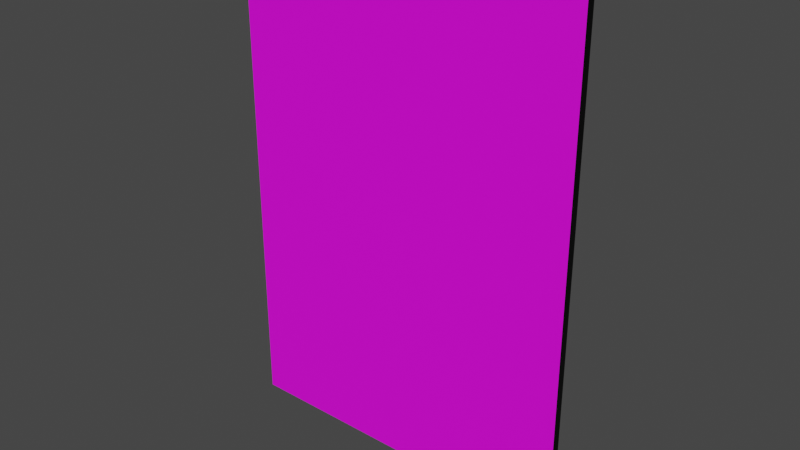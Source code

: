 # Source: card.blend  (saved by Blender 3.6.13; exported with 4.5.12 LTS)
import bpy
from mathutils import Matrix  # noqa: F401  (used for matrix-valued properties, if any)

bpy.ops.wm.read_factory_settings(use_empty=True)
scene = bpy.context.scene
scene.name = 'Scene'

# ---- collections
col_collection = bpy.data.collections.new('Collection'); scene.collection.children.link(col_collection)

# ---- images (referenced by path relative to the original .blend; pixels are not part of the script)
import os
ASSET_DIR = os.environ.get("B2B_ASSET_DIR", "")  # directory of the original .blend (textures are referenced by path, not embedded)
HERE = os.path.dirname(os.path.abspath(__file__))  # packed textures are extracted next to this script under _unpacked/

def load_image(name, relpath, width, height, colorspace="sRGB"):
    """Load a texture the original file referenced (path relative to the .blend, or extracted next to this script)."""
    p = next((c for c in (os.path.join(HERE, relpath), os.path.join(ASSET_DIR, relpath)) if relpath and os.path.exists(c)), "")
    if p:
        img = bpy.data.images.load(p, check_existing=True)
        img.name = name
    else:  # same state as the original file: an image datablock whose file is absent (Cycles renders it pink)
        img = bpy.data.images.new(name, width, height)
        img.source = "FILE"
        img.filepath = "//" + (relpath or name)
    img.colorspace_settings.name = colorspace
    return img
img_magic_card_back_jpg = load_image('Magic Card Back.jpg', 'Textures/Magic Card Back.jpg', 1024, 1024, 'sRGB')
img_mrd_245_solemn_simulacrum_jpg = load_image('mrd-245-solemn-simulacrum.jpg', 'Textures/mrd-245-solemn-simulacrum.jpg', 1024, 1024, 'sRGB')

# ---- materials (node trees are filled in below, after node groups)
mat_card_back = bpy.data.materials.new('Card Back')
mat_card_back.alpha_threshold = 0.0
mat_card_back.use_transparent_shadow = False
mat_card_back.roughness = 0.5
mat_card_back.line_color = (0.0, 0.0, 0.0, 1.0)
mat_card_face = bpy.data.materials.new('Card Face')
mat_card_face.use_transparent_shadow = False
mat_edges = bpy.data.materials.new('Edges')
mat_edges.use_transparent_shadow = False

# ---- material node trees
mat_card_back.use_nodes = True; mat_card_back.node_tree.nodes.clear()
_N = mat_card_back.node_tree.nodes; _L = mat_card_back.node_tree.links
n0 = _N.new('ShaderNodeOutputMaterial'); n0.name = 'Material Output'; n0.location = (300, 300)
n1 = _N.new('ShaderNodeBsdfPrincipled'); n1.name = 'Principled BSDF'; n1.location = (10, 300)
n1.distribution = 'GGX'
n1.subsurface_method = 'RANDOM_WALK_SKIN'
n1.inputs[3].default_value = 1.45
n1.inputs[27].default_value = (0.0, 0.0, 0.0, 1.0)
n1.inputs[28].default_value = 1.0
n2 = _N.new('ShaderNodeTexImage'); n2.name = 'Image Texture'; n2.location = (-280, 280)
n2.image = img_magic_card_back_jpg
_L.new(n1.outputs[0], n0.inputs[0])
_L.new(n2.outputs[0], n1.inputs[0])
n0.is_active_output = True
mat_card_face.use_nodes = True; mat_card_face.node_tree.nodes.clear()
_N = mat_card_face.node_tree.nodes; _L = mat_card_face.node_tree.links
n0 = _N.new('ShaderNodeBsdfPrincipled'); n0.name = 'Principled BSDF'; n0.location = (10, 300)
n0.distribution = 'GGX'
n0.subsurface_method = 'RANDOM_WALK_SKIN'
n0.inputs[3].default_value = 1.45
n0.inputs[27].default_value = (0.0, 0.0, 0.0, 1.0)
n0.inputs[28].default_value = 1.0
n1 = _N.new('ShaderNodeOutputMaterial'); n1.name = 'Material Output'; n1.location = (300, 300)
n2 = _N.new('ShaderNodeTexImage'); n2.name = 'Image Texture'; n2.location = (-280, 280)
n2.image = img_mrd_245_solemn_simulacrum_jpg
_L.new(n0.outputs[0], n1.inputs[0])
_L.new(n2.outputs[0], n0.inputs[0])
n1.is_active_output = True
mat_edges.use_nodes = True; mat_edges.node_tree.nodes.clear()
_N = mat_edges.node_tree.nodes; _L = mat_edges.node_tree.links
n0 = _N.new('ShaderNodeBsdfPrincipled'); n0.name = 'Principled BSDF'; n0.location = (10, 300)
n0.distribution = 'GGX'
n0.subsurface_method = 'RANDOM_WALK_SKIN'
n0.inputs[0].default_value = (0.0, 0.0, 0.0, 1.0)
n0.inputs[3].default_value = 1.45
n0.inputs[13].default_value = 0.258
n0.inputs[27].default_value = (0.0, 0.0, 0.0, 1.0)
n0.inputs[28].default_value = 1.0
n1 = _N.new('ShaderNodeOutputMaterial'); n1.name = 'Material Output'; n1.location = (300, 300)
_L.new(n0.outputs[0], n1.inputs[0])
n1.is_active_output = True

# ---- world
world_world = bpy.data.worlds.new('World'); scene.world = world_world
world_world.use_nodes = True; world_world.node_tree.nodes.clear()
_N = world_world.node_tree.nodes; _L = world_world.node_tree.links
n0 = _N.new('ShaderNodeOutputWorld'); n0.name = 'World Output'; n0.location = (300, 300)
n1 = _N.new('ShaderNodeBackground'); n1.name = 'Background'; n1.location = (10, 300)
n1.inputs[0].default_value = (0.05088, 0.05088, 0.05088, 1.0)
_L.new(n1.outputs[0], n0.inputs[0])
n0.is_active_output = True
world_world.color = (0.05088, 0.05088, 0.05088)
world_world.use_sun_shadow = False
world_world.sun_shadow_jitter_overblur = 0.0

# ---- meshes
me_cube = bpy.data.meshes.new('Cube')
me_cube.from_pydata([(1.0, 1.0, 1.67), (1.0, 1.0, -1.171), (1.0, -1.0, 1.67), (1.0, -1.0, -1.171), (-1.0, 1.0, 1.67), (-1.0, 1.0, -1.171), (-1.0, -1.0, 1.67), (-1.0, -1.0, -1.171)], [], [(0, 4, 6, 2), (3, 2, 6, 7), (7, 6, 4, 5), (5, 1, 3, 7), (1, 0, 2, 3), (5, 4, 0, 1)])
me_cube.polygons.foreach_set('material_index', [2, 2, 1, 2, 0, 2])
_uv = me_cube.uv_layers.new(name='UVMap')
_uv.uv.foreach_set('vector', [0.5, 0.5, 0.75, 0.5, 0.75, 0.75, 0.5, 0.75, 0.25, 0.75, 0.5, 0.75, 0.5, 0.9999, 0.25, 0.9999, 1.0, 4.331e-05, 1.0, 1.0, 4.339e-05, 1.0, -1.192e-07, 8.653e-05, 8.659e-05, 0.5, 0.25, 0.5, 0.25, 0.75, 8.659e-05, 0.75, 1.0, -4.338e-05, 1.0, 1.0, 4.339e-05, 1.0, -1.192e-07, 8.54e-08, 0.25, 0.25, 0.5, 0.25, 0.5, 0.5, 0.25, 0.5])
me_cube.materials.append(mat_card_back)
me_cube.materials.append(mat_card_face)
me_cube.materials.append(mat_edges)
me_cube.use_mirror_vertex_groups = False
me_cube.update()

# ---- objects
ob_cube = bpy.data.objects.new('Cube', me_cube)

# ---- transforms, parenting, visibility, modifiers, constraints
ob_cube.location = (0.0, 0.0, 0.0)
ob_cube.rotation_euler = (0.0, 0.0, 1.571)
ob_cube.scale = (0.01201, 0.5, 0.5)
ob_cube.lock_rotations_4d = False
ob_cube.empty_display_type = 'ARROWS'
ob_cube.lineart.crease_threshold = 0.0

# ---- collection membership
col_collection.objects.link(ob_cube)

# ---- scene / render settings (as saved in the file)
scene.frame_start = 1; scene.frame_end = 250; scene.frame_set(1)
scene.render.engine = 'BLENDER_EEVEE_NEXT'
scene.cycles.sampling_pattern = 'TABULATED_SOBOL'
scene.view_settings.view_transform = 'Filmic'
bpy.context.view_layer.update()

# ---- added for rendering (the .blend has no active camera and no usable light): camera, sun
cam_auto = bpy.data.cameras.new('AutoCamera')
cam_auto.lens = 50.0
cam_auto.sensor_width = 36.0
cam_auto.clip_end = 1000.0
ob_auto_camera = bpy.data.objects.new('AutoCamera', cam_auto)
scene.collection.objects.link(ob_auto_camera)
ob_auto_camera.location = (1.60755, -1.92906, 1.41082)
ob_auto_camera.rotation_euler = (1.09748, -7.21219e-08, 0.694738)
scene.camera = ob_auto_camera
light_auto_sun = bpy.data.lights.new('AutoSun', 'SUN')
light_auto_sun.energy = 3.0
light_auto_sun.angle = 0.0523599
ob_auto_sun = bpy.data.objects.new('AutoSun', light_auto_sun)
scene.collection.objects.link(ob_auto_sun)
ob_auto_sun.rotation_euler = (0.872665, 0.174533, 0.523599)
bpy.context.view_layer.update()
